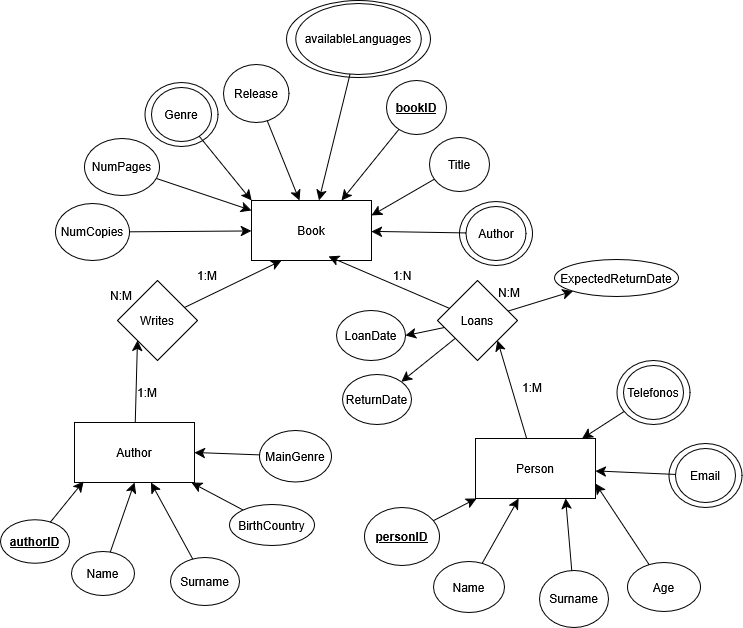

The diagram above was exported from draw.io. Its source (the exported page's mxGraphModel, read from the mxfile embedded in the PNG):
<mxGraphModel dx="1047" dy="1192" grid="0" gridSize="10" guides="1" tooltips="1" connect="1" arrows="1" fold="1" page="0" pageScale="1" pageWidth="827" pageHeight="1169" math="0" shadow="0">
  <root>
    <mxCell id="0" />
    <mxCell id="1" parent="0" />
    <mxCell id="fetvmIS3yIlzmY9onvys-3" value="" style="ellipse;whiteSpace=wrap;html=1;" vertex="1" parent="1">
      <mxGeometry x="69" y="-243" width="144" height="77" as="geometry" />
    </mxCell>
    <mxCell id="ssGdwduVNjhjMD-QV2qZ-63" value="" style="ellipse;whiteSpace=wrap;html=1;strokeColor=default;shadow=0;container=0;collapsible=0;backgroundOutline=0;autosize=0;perimeterSpacing=0;" parent="1" vertex="1">
      <mxGeometry x="242" y="-42" width="73" height="64" as="geometry" />
    </mxCell>
    <mxCell id="ssGdwduVNjhjMD-QV2qZ-62" value="" style="ellipse;whiteSpace=wrap;html=1;strokeColor=default;shadow=0;container=0;collapsible=0;backgroundOutline=0;autosize=0;perimeterSpacing=0;" parent="1" vertex="1">
      <mxGeometry x="-72.5" y="-161" width="73" height="64" as="geometry" />
    </mxCell>
    <mxCell id="ssGdwduVNjhjMD-QV2qZ-51" value="" style="ellipse;whiteSpace=wrap;html=1;strokeColor=default;shadow=0;container=0;collapsible=0;backgroundOutline=0;autosize=0;perimeterSpacing=0;" parent="1" vertex="1">
      <mxGeometry x="451.5" y="200" width="73" height="64" as="geometry" />
    </mxCell>
    <mxCell id="ssGdwduVNjhjMD-QV2qZ-1" value="Book" style="rounded=0;whiteSpace=wrap;html=1;" parent="1" vertex="1">
      <mxGeometry x="34" y="-43" width="120" height="60" as="geometry" />
    </mxCell>
    <mxCell id="ssGdwduVNjhjMD-QV2qZ-7" style="edgeStyle=none;curved=1;rounded=0;orthogonalLoop=1;jettySize=auto;html=1;entryX=0;entryY=1;entryDx=0;entryDy=0;fontSize=12;startSize=8;endSize=8;" parent="1" source="ssGdwduVNjhjMD-QV2qZ-2" target="ssGdwduVNjhjMD-QV2qZ-6" edge="1">
      <mxGeometry relative="1" as="geometry" />
    </mxCell>
    <mxCell id="ssGdwduVNjhjMD-QV2qZ-2" value="&lt;div&gt;Author&lt;/div&gt;" style="rounded=0;whiteSpace=wrap;html=1;" parent="1" vertex="1">
      <mxGeometry x="-143" y="179" width="120" height="60" as="geometry" />
    </mxCell>
    <mxCell id="ssGdwduVNjhjMD-QV2qZ-10" style="edgeStyle=none;curved=1;rounded=0;orthogonalLoop=1;jettySize=auto;html=1;entryX=1;entryY=1;entryDx=0;entryDy=0;fontSize=12;startSize=8;endSize=8;" parent="1" source="ssGdwduVNjhjMD-QV2qZ-5" target="ssGdwduVNjhjMD-QV2qZ-9" edge="1">
      <mxGeometry relative="1" as="geometry" />
    </mxCell>
    <mxCell id="ssGdwduVNjhjMD-QV2qZ-5" value="&lt;div&gt;Person&lt;/div&gt;" style="rounded=0;whiteSpace=wrap;html=1;" parent="1" vertex="1">
      <mxGeometry x="258" y="195" width="120" height="60" as="geometry" />
    </mxCell>
    <mxCell id="ssGdwduVNjhjMD-QV2qZ-8" style="edgeStyle=none;curved=1;rounded=0;orthogonalLoop=1;jettySize=auto;html=1;entryX=0.25;entryY=1;entryDx=0;entryDy=0;fontSize=12;startSize=8;endSize=8;" parent="1" source="ssGdwduVNjhjMD-QV2qZ-6" target="ssGdwduVNjhjMD-QV2qZ-1" edge="1">
      <mxGeometry relative="1" as="geometry" />
    </mxCell>
    <mxCell id="ssGdwduVNjhjMD-QV2qZ-6" value="&lt;div&gt;Writes&lt;/div&gt;" style="rhombus;whiteSpace=wrap;html=1;" parent="1" vertex="1">
      <mxGeometry x="-100" y="37" width="80" height="80" as="geometry" />
    </mxCell>
    <mxCell id="ssGdwduVNjhjMD-QV2qZ-11" style="edgeStyle=none;curved=1;rounded=0;orthogonalLoop=1;jettySize=auto;html=1;entryX=0.642;entryY=0.933;entryDx=0;entryDy=0;fontSize=12;startSize=8;endSize=8;entryPerimeter=0;" parent="1" source="ssGdwduVNjhjMD-QV2qZ-9" target="ssGdwduVNjhjMD-QV2qZ-1" edge="1">
      <mxGeometry relative="1" as="geometry" />
    </mxCell>
    <mxCell id="ssGdwduVNjhjMD-QV2qZ-66" style="edgeStyle=none;curved=1;rounded=0;orthogonalLoop=1;jettySize=auto;html=1;entryX=1;entryY=0;entryDx=0;entryDy=0;fontSize=12;startSize=8;endSize=8;" parent="1" source="ssGdwduVNjhjMD-QV2qZ-9" target="ssGdwduVNjhjMD-QV2qZ-65" edge="1">
      <mxGeometry relative="1" as="geometry" />
    </mxCell>
    <mxCell id="ssGdwduVNjhjMD-QV2qZ-67" style="edgeStyle=none;curved=1;rounded=0;orthogonalLoop=1;jettySize=auto;html=1;entryX=1;entryY=0.5;entryDx=0;entryDy=0;fontSize=12;startSize=8;endSize=8;" parent="1" source="ssGdwduVNjhjMD-QV2qZ-9" target="ssGdwduVNjhjMD-QV2qZ-64" edge="1">
      <mxGeometry relative="1" as="geometry" />
    </mxCell>
    <mxCell id="fetvmIS3yIlzmY9onvys-9" value="" style="edgeStyle=none;curved=1;rounded=0;orthogonalLoop=1;jettySize=auto;html=1;fontSize=12;startSize=8;endSize=8;" edge="1" parent="1" source="ssGdwduVNjhjMD-QV2qZ-9" target="fetvmIS3yIlzmY9onvys-8">
      <mxGeometry relative="1" as="geometry" />
    </mxCell>
    <mxCell id="ssGdwduVNjhjMD-QV2qZ-9" value="&lt;div&gt;Loans&lt;/div&gt;" style="rhombus;whiteSpace=wrap;html=1;" parent="1" vertex="1">
      <mxGeometry x="220" y="37" width="80" height="80" as="geometry" />
    </mxCell>
    <mxCell id="ssGdwduVNjhjMD-QV2qZ-19" style="edgeStyle=none;curved=1;rounded=0;orthogonalLoop=1;jettySize=auto;html=1;fontSize=12;startSize=8;endSize=8;" parent="1" source="ssGdwduVNjhjMD-QV2qZ-16" target="ssGdwduVNjhjMD-QV2qZ-5" edge="1">
      <mxGeometry relative="1" as="geometry" />
    </mxCell>
    <mxCell id="ssGdwduVNjhjMD-QV2qZ-16" value="&lt;b&gt;&lt;u&gt;person&lt;/u&gt;&lt;/b&gt;&lt;u&gt;&lt;b&gt;ID&lt;/b&gt;&lt;/u&gt;" style="ellipse;whiteSpace=wrap;html=1;" parent="1" vertex="1">
      <mxGeometry x="147" y="264" width="75" height="58" as="geometry" />
    </mxCell>
    <mxCell id="ssGdwduVNjhjMD-QV2qZ-20" style="edgeStyle=none;curved=1;rounded=0;orthogonalLoop=1;jettySize=auto;html=1;fontSize=12;startSize=8;endSize=8;" parent="1" source="ssGdwduVNjhjMD-QV2qZ-17" target="ssGdwduVNjhjMD-QV2qZ-5" edge="1">
      <mxGeometry relative="1" as="geometry" />
    </mxCell>
    <mxCell id="ssGdwduVNjhjMD-QV2qZ-17" value="&lt;div&gt;Name&lt;/div&gt;" style="ellipse;whiteSpace=wrap;html=1;" parent="1" vertex="1">
      <mxGeometry x="216" y="318" width="71" height="51" as="geometry" />
    </mxCell>
    <mxCell id="ssGdwduVNjhjMD-QV2qZ-21" style="edgeStyle=none;curved=1;rounded=0;orthogonalLoop=1;jettySize=auto;html=1;entryX=0.75;entryY=1;entryDx=0;entryDy=0;fontSize=12;startSize=8;endSize=8;" parent="1" source="ssGdwduVNjhjMD-QV2qZ-18" target="ssGdwduVNjhjMD-QV2qZ-5" edge="1">
      <mxGeometry relative="1" as="geometry" />
    </mxCell>
    <mxCell id="ssGdwduVNjhjMD-QV2qZ-18" value="Surname" style="ellipse;whiteSpace=wrap;html=1;" parent="1" vertex="1">
      <mxGeometry x="322" y="327" width="69" height="57" as="geometry" />
    </mxCell>
    <mxCell id="ssGdwduVNjhjMD-QV2qZ-23" style="edgeStyle=none;curved=1;rounded=0;orthogonalLoop=1;jettySize=auto;html=1;entryX=1;entryY=0.75;entryDx=0;entryDy=0;fontSize=12;startSize=8;endSize=8;" parent="1" source="ssGdwduVNjhjMD-QV2qZ-22" target="ssGdwduVNjhjMD-QV2qZ-5" edge="1">
      <mxGeometry relative="1" as="geometry" />
    </mxCell>
    <mxCell id="ssGdwduVNjhjMD-QV2qZ-22" value="Age" style="ellipse;whiteSpace=wrap;html=1;" parent="1" vertex="1">
      <mxGeometry x="410" y="319" width="73" height="49" as="geometry" />
    </mxCell>
    <mxCell id="ssGdwduVNjhjMD-QV2qZ-24" value="&lt;b&gt;&lt;u&gt;authorID&lt;/u&gt;&lt;/b&gt;" style="ellipse;whiteSpace=wrap;html=1;" parent="1" vertex="1">
      <mxGeometry x="-217" y="276.25" width="69" height="43.5" as="geometry" />
    </mxCell>
    <mxCell id="ssGdwduVNjhjMD-QV2qZ-29" style="edgeStyle=none;curved=1;rounded=0;orthogonalLoop=1;jettySize=auto;html=1;entryX=0.5;entryY=1;entryDx=0;entryDy=0;fontSize=12;startSize=8;endSize=8;" parent="1" source="ssGdwduVNjhjMD-QV2qZ-25" target="ssGdwduVNjhjMD-QV2qZ-2" edge="1">
      <mxGeometry relative="1" as="geometry" />
    </mxCell>
    <mxCell id="ssGdwduVNjhjMD-QV2qZ-25" value="&lt;div&gt;Name&lt;/div&gt;" style="ellipse;whiteSpace=wrap;html=1;" parent="1" vertex="1">
      <mxGeometry x="-146" y="308" width="63" height="44" as="geometry" />
    </mxCell>
    <mxCell id="ssGdwduVNjhjMD-QV2qZ-31" style="edgeStyle=none;curved=1;rounded=0;orthogonalLoop=1;jettySize=auto;html=1;entryX=0.75;entryY=0;entryDx=0;entryDy=0;fontSize=12;startSize=8;endSize=8;" parent="1" source="ssGdwduVNjhjMD-QV2qZ-26" target="ssGdwduVNjhjMD-QV2qZ-1" edge="1">
      <mxGeometry relative="1" as="geometry" />
    </mxCell>
    <mxCell id="ssGdwduVNjhjMD-QV2qZ-26" value="book&lt;span&gt;&lt;span&gt;ID&lt;/span&gt;&lt;/span&gt;" style="ellipse;whiteSpace=wrap;html=1;fontStyle=5" parent="1" vertex="1">
      <mxGeometry x="169" y="-163" width="60" height="54" as="geometry" />
    </mxCell>
    <mxCell id="ssGdwduVNjhjMD-QV2qZ-30" style="edgeStyle=none;curved=1;rounded=0;orthogonalLoop=1;jettySize=auto;html=1;fontSize=12;startSize=8;endSize=8;" parent="1" source="ssGdwduVNjhjMD-QV2qZ-27" target="ssGdwduVNjhjMD-QV2qZ-2" edge="1">
      <mxGeometry relative="1" as="geometry" />
    </mxCell>
    <mxCell id="ssGdwduVNjhjMD-QV2qZ-27" value="Surname" style="ellipse;whiteSpace=wrap;html=1;" parent="1" vertex="1">
      <mxGeometry x="-47" y="314" width="69" height="48" as="geometry" />
    </mxCell>
    <mxCell id="ssGdwduVNjhjMD-QV2qZ-28" style="edgeStyle=none;curved=1;rounded=0;orthogonalLoop=1;jettySize=auto;html=1;entryX=0.075;entryY=0.983;entryDx=0;entryDy=0;entryPerimeter=0;fontSize=12;startSize=8;endSize=8;" parent="1" source="ssGdwduVNjhjMD-QV2qZ-24" target="ssGdwduVNjhjMD-QV2qZ-2" edge="1">
      <mxGeometry relative="1" as="geometry" />
    </mxCell>
    <mxCell id="ssGdwduVNjhjMD-QV2qZ-33" style="edgeStyle=none;curved=1;rounded=0;orthogonalLoop=1;jettySize=auto;html=1;entryX=1;entryY=0.25;entryDx=0;entryDy=0;fontSize=12;startSize=8;endSize=8;" parent="1" source="ssGdwduVNjhjMD-QV2qZ-32" target="ssGdwduVNjhjMD-QV2qZ-1" edge="1">
      <mxGeometry relative="1" as="geometry" />
    </mxCell>
    <mxCell id="ssGdwduVNjhjMD-QV2qZ-32" value="&lt;div&gt;Title&lt;/div&gt;" style="ellipse;whiteSpace=wrap;html=1;" parent="1" vertex="1">
      <mxGeometry x="212" y="-106" width="60" height="54" as="geometry" />
    </mxCell>
    <mxCell id="ssGdwduVNjhjMD-QV2qZ-35" style="edgeStyle=none;curved=1;rounded=0;orthogonalLoop=1;jettySize=auto;html=1;entryX=0;entryY=0;entryDx=0;entryDy=0;fontSize=12;startSize=8;endSize=8;" parent="1" source="ssGdwduVNjhjMD-QV2qZ-34" target="ssGdwduVNjhjMD-QV2qZ-1" edge="1">
      <mxGeometry relative="1" as="geometry" />
    </mxCell>
    <mxCell id="ssGdwduVNjhjMD-QV2qZ-34" value="Genre" style="ellipse;whiteSpace=wrap;html=1;" parent="1" vertex="1">
      <mxGeometry x="-66" y="-156" width="60" height="54" as="geometry" />
    </mxCell>
    <mxCell id="ssGdwduVNjhjMD-QV2qZ-37" style="edgeStyle=none;curved=1;rounded=0;orthogonalLoop=1;jettySize=auto;html=1;fontSize=12;startSize=8;endSize=8;" parent="1" source="ssGdwduVNjhjMD-QV2qZ-36" target="ssGdwduVNjhjMD-QV2qZ-1" edge="1">
      <mxGeometry relative="1" as="geometry" />
    </mxCell>
    <mxCell id="ssGdwduVNjhjMD-QV2qZ-36" value="&lt;div&gt;NumPages&lt;/div&gt;" style="ellipse;whiteSpace=wrap;html=1;" parent="1" vertex="1">
      <mxGeometry x="-133" y="-105" width="75" height="57" as="geometry" />
    </mxCell>
    <mxCell id="ssGdwduVNjhjMD-QV2qZ-39" style="edgeStyle=none;curved=1;rounded=0;orthogonalLoop=1;jettySize=auto;html=1;fontSize=12;startSize=8;endSize=8;" parent="1" source="ssGdwduVNjhjMD-QV2qZ-38" target="ssGdwduVNjhjMD-QV2qZ-1" edge="1">
      <mxGeometry relative="1" as="geometry" />
    </mxCell>
    <mxCell id="ssGdwduVNjhjMD-QV2qZ-38" value="&lt;div&gt;Author&lt;/div&gt;" style="ellipse;whiteSpace=wrap;html=1;" parent="1" vertex="1">
      <mxGeometry x="248.5" y="-37" width="60" height="54" as="geometry" />
    </mxCell>
    <mxCell id="ssGdwduVNjhjMD-QV2qZ-41" style="edgeStyle=none;curved=1;rounded=0;orthogonalLoop=1;jettySize=auto;html=1;fontSize=12;startSize=8;endSize=8;" parent="1" source="ssGdwduVNjhjMD-QV2qZ-40" target="ssGdwduVNjhjMD-QV2qZ-1" edge="1">
      <mxGeometry relative="1" as="geometry" />
    </mxCell>
    <mxCell id="ssGdwduVNjhjMD-QV2qZ-40" value="NumCopies" style="ellipse;whiteSpace=wrap;html=1;" parent="1" vertex="1">
      <mxGeometry x="-162" y="-40" width="74" height="57" as="geometry" />
    </mxCell>
    <mxCell id="ssGdwduVNjhjMD-QV2qZ-43" style="edgeStyle=none;curved=1;rounded=0;orthogonalLoop=1;jettySize=auto;html=1;fontSize=12;startSize=8;endSize=8;" parent="1" source="ssGdwduVNjhjMD-QV2qZ-42" target="ssGdwduVNjhjMD-QV2qZ-2" edge="1">
      <mxGeometry relative="1" as="geometry" />
    </mxCell>
    <mxCell id="ssGdwduVNjhjMD-QV2qZ-42" value="BirthCountry" style="ellipse;whiteSpace=wrap;html=1;" parent="1" vertex="1">
      <mxGeometry x="12" y="261" width="85" height="41" as="geometry" />
    </mxCell>
    <mxCell id="ssGdwduVNjhjMD-QV2qZ-45" style="edgeStyle=none;curved=1;rounded=0;orthogonalLoop=1;jettySize=auto;html=1;fontSize=12;startSize=8;endSize=8;" parent="1" source="ssGdwduVNjhjMD-QV2qZ-44" target="ssGdwduVNjhjMD-QV2qZ-5" edge="1">
      <mxGeometry relative="1" as="geometry" />
    </mxCell>
    <mxCell id="ssGdwduVNjhjMD-QV2qZ-44" value="Email" style="ellipse;whiteSpace=wrap;html=1;strokeColor=default;shadow=0;container=0;collapsible=0;backgroundOutline=0;autosize=0;perimeterSpacing=0;" parent="1" vertex="1">
      <mxGeometry x="458" y="205" width="60" height="54" as="geometry" />
    </mxCell>
    <mxCell id="ssGdwduVNjhjMD-QV2qZ-49" style="edgeStyle=none;curved=1;rounded=0;orthogonalLoop=1;jettySize=auto;html=1;fontSize=12;startSize=8;endSize=8;" parent="1" source="ssGdwduVNjhjMD-QV2qZ-48" target="ssGdwduVNjhjMD-QV2qZ-5" edge="1">
      <mxGeometry relative="1" as="geometry" />
    </mxCell>
    <mxCell id="ssGdwduVNjhjMD-QV2qZ-50" value="" style="ellipse;whiteSpace=wrap;html=1;strokeColor=default;shadow=0;container=0;collapsible=0;backgroundOutline=0;autosize=0;perimeterSpacing=0;" parent="1" vertex="1">
      <mxGeometry x="399.5" y="117" width="73" height="64" as="geometry" />
    </mxCell>
    <mxCell id="ssGdwduVNjhjMD-QV2qZ-48" value="Telefonos" style="ellipse;whiteSpace=wrap;html=1;strokeColor=default;shadow=0;container=0;collapsible=0;backgroundOutline=0;autosize=0;perimeterSpacing=0;" parent="1" vertex="1">
      <mxGeometry x="406" y="122" width="60" height="54" as="geometry" />
    </mxCell>
    <mxCell id="ssGdwduVNjhjMD-QV2qZ-53" style="edgeStyle=none;curved=1;rounded=0;orthogonalLoop=1;jettySize=auto;html=1;entryX=1;entryY=0.5;entryDx=0;entryDy=0;fontSize=12;startSize=8;endSize=8;" parent="1" source="ssGdwduVNjhjMD-QV2qZ-52" target="ssGdwduVNjhjMD-QV2qZ-2" edge="1">
      <mxGeometry relative="1" as="geometry" />
    </mxCell>
    <mxCell id="ssGdwduVNjhjMD-QV2qZ-52" value="MainGenre" style="ellipse;whiteSpace=wrap;html=1;" parent="1" vertex="1">
      <mxGeometry x="42" y="187" width="72" height="51.5" as="geometry" />
    </mxCell>
    <mxCell id="ssGdwduVNjhjMD-QV2qZ-55" style="edgeStyle=none;curved=1;rounded=0;orthogonalLoop=1;jettySize=auto;html=1;fontSize=12;startSize=8;endSize=8;" parent="1" source="ssGdwduVNjhjMD-QV2qZ-54" target="ssGdwduVNjhjMD-QV2qZ-1" edge="1">
      <mxGeometry relative="1" as="geometry" />
    </mxCell>
    <mxCell id="ssGdwduVNjhjMD-QV2qZ-54" value="Release" style="ellipse;whiteSpace=wrap;html=1;" parent="1" vertex="1">
      <mxGeometry x="6" y="-179" width="65.5" height="58" as="geometry" />
    </mxCell>
    <mxCell id="ssGdwduVNjhjMD-QV2qZ-56" value="1:M" style="text;html=1;align=center;verticalAlign=middle;whiteSpace=wrap;rounded=0;" parent="1" vertex="1">
      <mxGeometry x="-100" y="134" width="60" height="30" as="geometry" />
    </mxCell>
    <mxCell id="ssGdwduVNjhjMD-QV2qZ-57" value="1:M" style="text;html=1;align=center;verticalAlign=middle;whiteSpace=wrap;rounded=0;" parent="1" vertex="1">
      <mxGeometry x="-40" y="17" width="60" height="30" as="geometry" />
    </mxCell>
    <mxCell id="ssGdwduVNjhjMD-QV2qZ-58" value="N:M" style="text;html=1;align=center;verticalAlign=middle;whiteSpace=wrap;rounded=0;" parent="1" vertex="1">
      <mxGeometry x="-126" y="37" width="60" height="30" as="geometry" />
    </mxCell>
    <mxCell id="ssGdwduVNjhjMD-QV2qZ-59" value="1:M" style="text;html=1;align=center;verticalAlign=middle;whiteSpace=wrap;rounded=0;" parent="1" vertex="1">
      <mxGeometry x="285" y="129" width="60" height="30" as="geometry" />
    </mxCell>
    <mxCell id="ssGdwduVNjhjMD-QV2qZ-60" value="1:N" style="text;html=1;align=center;verticalAlign=middle;whiteSpace=wrap;rounded=0;" parent="1" vertex="1">
      <mxGeometry x="154.5" y="17" width="60" height="30" as="geometry" />
    </mxCell>
    <mxCell id="ssGdwduVNjhjMD-QV2qZ-61" value="N:M" style="text;html=1;align=center;verticalAlign=middle;whiteSpace=wrap;rounded=0;" parent="1" vertex="1">
      <mxGeometry x="262" y="34" width="60" height="30" as="geometry" />
    </mxCell>
    <mxCell id="ssGdwduVNjhjMD-QV2qZ-64" value="LoanDate" style="ellipse;whiteSpace=wrap;html=1;" parent="1" vertex="1">
      <mxGeometry x="119" y="67" width="69" height="50" as="geometry" />
    </mxCell>
    <mxCell id="ssGdwduVNjhjMD-QV2qZ-65" value="ReturnDate" style="ellipse;whiteSpace=wrap;html=1;" parent="1" vertex="1">
      <mxGeometry x="125" y="131" width="69" height="50" as="geometry" />
    </mxCell>
    <mxCell id="fetvmIS3yIlzmY9onvys-2" style="edgeStyle=none;curved=1;rounded=0;orthogonalLoop=1;jettySize=auto;html=1;fontSize=12;startSize=8;endSize=8;" edge="1" parent="1" source="fetvmIS3yIlzmY9onvys-1" target="ssGdwduVNjhjMD-QV2qZ-1">
      <mxGeometry relative="1" as="geometry" />
    </mxCell>
    <mxCell id="fetvmIS3yIlzmY9onvys-1" value="&lt;div&gt;availableLanguages&lt;/div&gt;" style="ellipse;whiteSpace=wrap;html=1;" vertex="1" parent="1">
      <mxGeometry x="78.25" y="-240" width="125.5" height="71" as="geometry" />
    </mxCell>
    <mxCell id="fetvmIS3yIlzmY9onvys-8" value="ExpectedReturnDate" style="ellipse;whiteSpace=wrap;html=1;" vertex="1" parent="1">
      <mxGeometry x="337" y="16" width="124" height="37" as="geometry" />
    </mxCell>
  </root>
</mxGraphModel>